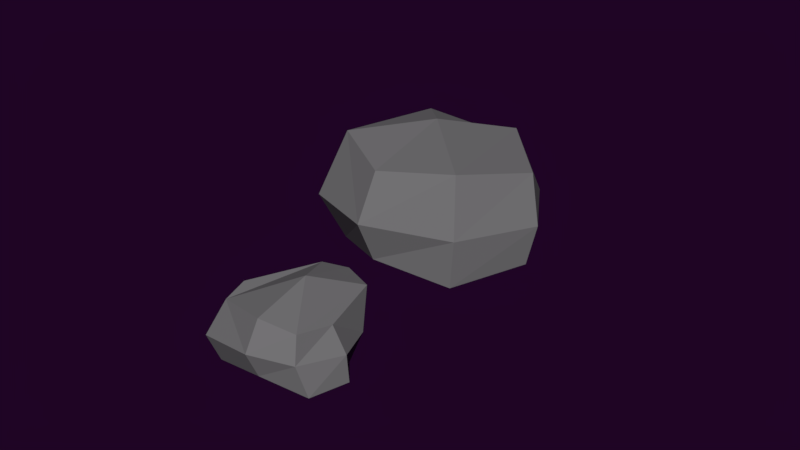# Source: rock05.blend  (saved by Blender 2.79.0; exported with 4.5.12 LTS)
import bpy
from mathutils import Matrix  # noqa: F401  (used for matrix-valued properties, if any)

bpy.ops.wm.read_factory_settings(use_empty=True)
scene = bpy.context.scene
scene.name = 'Scene'

# ---- collections
col_collection_1 = bpy.data.collections.new('Collection 1'); scene.collection.children.link(col_collection_1)

# ---- materials (node trees are filled in below, after node groups)
mat_material_013 = bpy.data.materials.new('Material.013')
mat_material_013.alpha_threshold = 0.0
mat_material_013.use_transparent_shadow = False
mat_material_013.diffuse_color = (0.1932, 0.1904, 0.196, 1.0)
mat_material_013.roughness = 0.5
mat_material_013.line_color = (0.0, 0.0, 0.0, 1.0)

# ---- material node trees

# ---- world
world_world_001 = bpy.data.worlds.new('World.001'); scene.world = world_world_001
world_world_001.color = (0.0134, 0.001575, 0.01811)
world_world_001.use_sun_shadow = False
world_world_001.sun_shadow_jitter_overblur = 0.0
world_world_001.cycles.sampling_method = 'MANUAL'
world_world_001.light_settings.ao_factor = 0.4154
world_world_001.light_settings.distance = 0.4

# ---- meshes
me_plane_036 = bpy.data.meshes.new('Plane.036')
me_plane_036.from_pydata([(-0.04017, 2.722, -0.2247), (0.212, 3.845, -1.636), (-1.094, 2.741, -0.1394), (-0.8893, 3.842, -1.5), (-1.237, 4.566, 0.4115), (-0.2357, 4.524, 0.302), (0.1525, 5.124, -0.6432), (-0.8533, 5.167, -0.8497), (0.1185, 4.369, -1.704), (-0.1482, 3.199, 0.3196), (-0.9805, 4.442, -2.042), (-1.296, 3.791, 0.03243), (-0.5867, 2.572, -0.4014), (-0.4978, 3.815, -1.53), (-0.7284, 4.598, 0.4826), (-0.3652, 5.362, -0.8628), (-0.8151, 3.626, 0.3064), (-0.3957, 4.683, -2.044), (0.1805, 2.969, -0.5809), (-1.067, 3.025, -0.8603), (-0.0759, 5.211, 0.04511), (-1.157, 5.261, 0.04366), (-1.308, 4.046, -0.4432), (0.3782, 3.993, -0.3259), (-0.5483, 5.362, -0.006163), (-0.4929, 2.874, -0.7965), (0.646, -2.787, 0.7629), (1.198, -1.194, -1.732), (-0.838, -2.723, 0.4584), (-0.2326, -1.133, -2.025), (-1.195, -0.05397, 1.977), (0.5946, -0.1309, 2.344), (1.141, 1.017, -0.25), (-0.5837, 1.092, -0.6041), (1.569, -0.289, -1.359), (0.9114, -2.038, 1.477), (-0.6274, -0.1946, -1.81), (-1.285, -1.943, 1.026), (-0.1665, -3.009, 0.4826), (0.4424, -1.177, -2.093), (-0.4178, -0.02199, 2.331), (0.2492, 1.424, -0.6057), (-0.4398, -2.152, 1.747), (0.4322, 0.1677, -2.016), (1.276, -2.645, -0.5577), (-0.8725, -2.552, -0.9987), (1.044, 1.16, 1.369), (-1.104, 1.252, 0.9281), (-1.285, -0.802, -0.2833), (1.516, -0.9224, 0.2916), (-0.1399, 1.396, 1.223), (0.1165, -2.81, -0.9066)], [], [(25, 19, 3, 13), (24, 15, 7, 21), (23, 8, 6, 20), (16, 9, 5, 14), (22, 11, 4, 21), (19, 2, 11, 22), (12, 0, 9, 16), (13, 3, 10, 17), (18, 1, 8, 23), (1, 13, 17, 8), (2, 12, 16, 11), (11, 16, 14, 4), (8, 17, 15, 6), (20, 6, 15, 24), (18, 25, 13, 1), (0, 12, 25, 18), (5, 20, 24, 14), (0, 18, 23, 9), (3, 19, 22, 10), (10, 22, 21, 7), (9, 23, 20, 5), (14, 24, 21, 4), (12, 2, 19, 25), (51, 45, 29, 39), (50, 41, 33, 47), (49, 34, 32, 46), (42, 35, 31, 40), (48, 37, 30, 47), (45, 28, 37, 48), (38, 26, 35, 42), (39, 29, 36, 43), (44, 27, 34, 49), (27, 39, 43, 34), (28, 38, 42, 37), (37, 42, 40, 30), (34, 43, 41, 32), (46, 32, 41, 50), (44, 51, 39, 27), (26, 38, 51, 44), (31, 46, 50, 40), (26, 44, 49, 35), (29, 45, 48, 36), (36, 48, 47, 33), (35, 49, 46, 31), (40, 50, 47, 30), (38, 28, 45, 51), (41, 43, 36, 33), (15, 17, 10, 7)])
me_plane_036.materials.append(mat_material_013)
me_plane_036.use_remesh_preserve_volume = False
me_plane_036.use_remesh_preserve_attributes = False
me_plane_036.use_mirror_vertex_groups = False
me_plane_036.update()

# ---- objects
ob_plane_033 = bpy.data.objects.new('Plane.033', me_plane_036)

# ---- transforms, parenting, visibility, modifiers, constraints
ob_plane_033.location = (0.0, 0.0, 0.0)
ob_plane_033.rotation_euler = (0.2637, -1.354, -3.1)
ob_plane_033.scale = (0.1572, 0.1572, 0.1572)
ob_plane_033.lineart.crease_threshold = 0.0

# ---- collection membership
col_collection_1.objects.link(ob_plane_033)

# ---- scene / render settings (as saved in the file)
scene.frame_start = 1; scene.frame_end = 250; scene.frame_set(0)
scene.render.engine = 'BLENDER_EEVEE_NEXT'
scene.render.resolution_percentage = 50
scene.render.dither_intensity = 0.0
scene.cycles.use_denoising = False
scene.cycles.samples = 128
scene.cycles.sampling_pattern = 'TABULATED_SOBOL'
scene.cycles.use_adaptive_sampling = False
scene.cycles.use_light_tree = False
scene.cycles.blur_glossy = 0.0
scene.cycles.sample_clamp_indirect = 0.0
scene.view_settings.view_transform = 'Standard'
bpy.context.view_layer.update()

# ---- added for rendering (the .blend has no active camera and no usable light): camera, sun
cam_auto = bpy.data.cameras.new('AutoCamera')
cam_auto.lens = 50.0
cam_auto.sensor_width = 36.0
cam_auto.clip_end = 1000.0
ob_auto_camera = bpy.data.objects.new('AutoCamera', cam_auto)
scene.collection.objects.link(ob_auto_camera)
ob_auto_camera.location = (1.8903, -2.35704, 1.49203)
ob_auto_camera.rotation_euler = (1.09748, -7.21219e-08, 0.694738)
scene.camera = ob_auto_camera
light_auto_sun = bpy.data.lights.new('AutoSun', 'SUN')
light_auto_sun.energy = 3.0
light_auto_sun.angle = 0.0523599
ob_auto_sun = bpy.data.objects.new('AutoSun', light_auto_sun)
scene.collection.objects.link(ob_auto_sun)
ob_auto_sun.rotation_euler = (0.872665, 0.174533, 0.523599)
bpy.context.view_layer.update()
